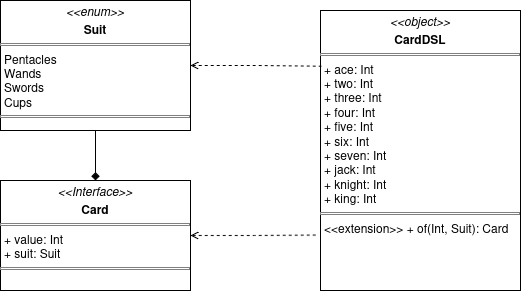

The diagram above was exported from draw.io. Its source (the exported page's mxGraphModel, read from the mxfile embedded in the PNG):
<mxGraphModel dx="1414" dy="915" grid="1" gridSize="10" guides="1" tooltips="1" connect="1" arrows="1" fold="1" page="1" pageScale="1" pageWidth="850" pageHeight="1100" math="0" shadow="0">
  <root>
    <mxCell id="0" />
    <mxCell id="1" parent="0" />
    <mxCell id="TqPknXKsm-OjUt73YnkD-9" edge="1" parent="1" source="TqPknXKsm-OjUt73YnkD-7" style="edgeStyle=orthogonalEdgeStyle;rounded=0;orthogonalLoop=1;jettySize=auto;html=1;entryX=0.5;entryY=1;entryDx=0;entryDy=0;endArrow=none;endFill=0;startArrow=diamond;startFill=1;" target="TqPknXKsm-OjUt73YnkD-8">
      <mxGeometry relative="1" as="geometry" />
    </mxCell>
    <mxCell id="TqPknXKsm-OjUt73YnkD-7" parent="1" style="verticalAlign=top;align=left;overflow=fill;html=1;whiteSpace=wrap;" value="&lt;p style=&quot;margin:0px;margin-top:4px;text-align:center;&quot;&gt;&lt;i&gt;&amp;lt;&amp;lt;Interface&amp;gt;&amp;gt;&lt;/i&gt;&lt;/p&gt;&lt;p style=&quot;margin:0px;margin-top:4px;text-align:center;&quot;&gt;&lt;b&gt;Card&lt;/b&gt;&lt;/p&gt;&lt;hr size=&quot;1&quot; style=&quot;border-style:solid;&quot;&gt;&lt;p style=&quot;margin:0px;margin-left:4px;&quot;&gt;+ value: Int&lt;br&gt;+ suit: Suit&lt;/p&gt;&lt;hr size=&quot;1&quot; style=&quot;border-style:solid;&quot;&gt;" vertex="1">
      <mxGeometry height="110" width="190" x="220" y="250" as="geometry" />
    </mxCell>
    <mxCell id="TqPknXKsm-OjUt73YnkD-8" parent="1" style="verticalAlign=top;align=left;overflow=fill;html=1;whiteSpace=wrap;" value="&lt;p style=&quot;margin:0px;margin-top:4px;text-align:center;&quot;&gt;&lt;i&gt;&amp;lt;&amp;lt;enum&amp;gt;&amp;gt;&lt;/i&gt;&lt;/p&gt;&lt;p style=&quot;margin:0px;margin-top:4px;text-align:center;&quot;&gt;&lt;b&gt;Suit&lt;/b&gt;&lt;/p&gt;&lt;hr size=&quot;1&quot; style=&quot;border-style:solid;&quot;&gt;&lt;p style=&quot;margin:0px;margin-left:4px;&quot;&gt;Pentacles&lt;br&gt;Wands&lt;/p&gt;&lt;p style=&quot;margin:0px;margin-left:4px;&quot;&gt;Swords&lt;/p&gt;&lt;p style=&quot;margin:0px;margin-left:4px;&quot;&gt;Cups&lt;/p&gt;&lt;hr size=&quot;1&quot; style=&quot;border-style:solid;&quot;&gt;&lt;p style=&quot;margin:0px;margin-left:4px;&quot;&gt;&lt;br&gt;&lt;/p&gt;" vertex="1">
      <mxGeometry height="130" width="190" x="220" y="70" as="geometry" />
    </mxCell>
    <mxCell id="TqPknXKsm-OjUt73YnkD-10" parent="1" style="verticalAlign=top;align=left;overflow=fill;html=1;whiteSpace=wrap;" value="&lt;p style=&quot;margin:0px;margin-top:4px;text-align:center;&quot;&gt;&lt;i&gt;&amp;lt;&amp;lt;object&amp;gt;&amp;gt;&lt;/i&gt;&lt;/p&gt;&lt;p style=&quot;margin:0px;margin-top:4px;text-align:center;&quot;&gt;&lt;b&gt;CardDSL&lt;/b&gt;&lt;/p&gt;&lt;hr size=&quot;1&quot; style=&quot;border-style:solid;&quot;&gt;&lt;p style=&quot;margin:0px;margin-left:4px;&quot;&gt;+ ace: Int&lt;br&gt;+ two: Int&lt;/p&gt;&lt;p style=&quot;margin:0px;margin-left:4px;&quot;&gt;+ three: Int&lt;/p&gt;&lt;p style=&quot;margin:0px;margin-left:4px;&quot;&gt;+ four: Int&lt;/p&gt;&lt;p style=&quot;margin:0px;margin-left:4px;&quot;&gt;+ five: Int&lt;/p&gt;&lt;p style=&quot;margin:0px;margin-left:4px;&quot;&gt;+ six: Int&lt;/p&gt;&lt;p style=&quot;margin:0px;margin-left:4px;&quot;&gt;+ seven: Int&lt;/p&gt;&lt;p style=&quot;margin:0px;margin-left:4px;&quot;&gt;+ jack: Int&lt;/p&gt;&lt;p style=&quot;margin:0px;margin-left:4px;&quot;&gt;+ knight: Int&lt;/p&gt;&lt;p style=&quot;margin:0px;margin-left:4px;&quot;&gt;+ king: Int&lt;/p&gt;&lt;hr size=&quot;1&quot; style=&quot;border-style:solid;&quot;&gt;&lt;p style=&quot;margin:0px;margin-left:4px;&quot;&gt;&amp;lt;&amp;lt;extension&amp;gt;&amp;gt; + of(Int, Suit): Card&lt;/p&gt;" vertex="1">
      <mxGeometry height="280" width="200" x="540" y="80" as="geometry" />
    </mxCell>
    <mxCell id="TqPknXKsm-OjUt73YnkD-11" edge="1" parent="1" source="TqPknXKsm-OjUt73YnkD-8" style="edgeStyle=orthogonalEdgeStyle;rounded=0;orthogonalLoop=1;jettySize=auto;html=1;entryX=0.005;entryY=0.199;entryDx=0;entryDy=0;entryPerimeter=0;endArrow=none;endFill=0;dashed=1;startArrow=open;startFill=0;" target="TqPknXKsm-OjUt73YnkD-10">
      <mxGeometry relative="1" as="geometry" />
    </mxCell>
    <mxCell id="TqPknXKsm-OjUt73YnkD-12" edge="1" parent="1" source="TqPknXKsm-OjUt73YnkD-7" style="edgeStyle=orthogonalEdgeStyle;rounded=0;orthogonalLoop=1;jettySize=auto;html=1;entryX=-0.01;entryY=0.802;entryDx=0;entryDy=0;entryPerimeter=0;endArrow=none;endFill=0;startArrow=open;startFill=0;dashed=1;" target="TqPknXKsm-OjUt73YnkD-10">
      <mxGeometry relative="1" as="geometry" />
    </mxCell>
  </root>
</mxGraphModel>